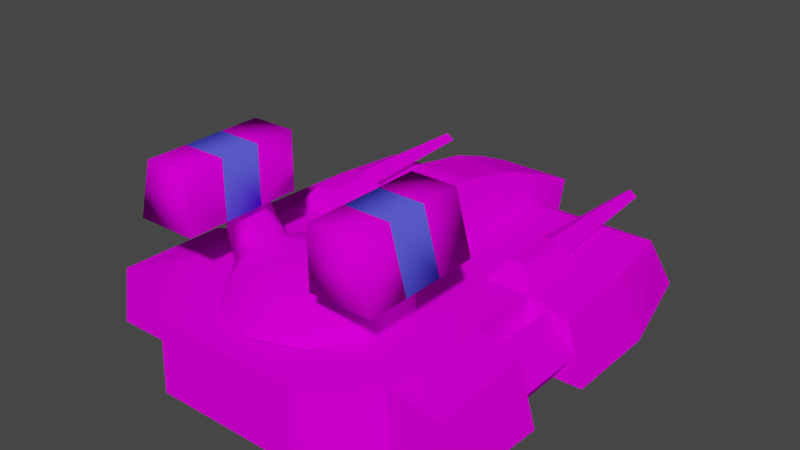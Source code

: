 # Source: aac1.blend  (saved by Blender 3.0.42; exported with 4.5.12 LTS)
import bpy
from mathutils import Matrix  # noqa: F401  (used for matrix-valued properties, if any)

bpy.ops.wm.read_factory_settings(use_empty=True)
scene = bpy.context.scene
scene.name = 'Scene'

# ---- collections
col_m_aac5_blend_cem_lod_0 = bpy.data.collections.new('M:aac5.blend.cem.LOD 0'); scene.collection.children.link(col_m_aac5_blend_cem_lod_0)
col_1_scene_root = bpy.data.collections.new('1:Scene Root'); col_m_aac5_blend_cem_lod_0.children.link(col_1_scene_root)
col_tag_points = bpy.data.collections.new('tag points'); col_1_scene_root.children.link(col_tag_points)
col_2_turret_01 = bpy.data.collections.new('2:turret_01'); col_m_aac5_blend_cem_lod_0.children.link(col_2_turret_01)
col_tag_points_001 = bpy.data.collections.new('tag points.001'); col_2_turret_01.children.link(col_tag_points_001)

# ---- images (referenced by path relative to the original .blend; pixels are not part of the script)
import os
ASSET_DIR = os.environ.get("B2B_ASSET_DIR", "")  # directory of the original .blend (textures are referenced by path, not embedded)
HERE = os.path.dirname(os.path.abspath(__file__))  # packed textures are extracted next to this script under _unpacked/

def load_image(name, relpath, width, height, colorspace="sRGB"):
    """Load a texture the original file referenced (path relative to the .blend, or extracted next to this script)."""
    p = next((c for c in (os.path.join(HERE, relpath), os.path.join(ASSET_DIR, relpath)) if relpath and os.path.exists(c)), "")
    if p:
        img = bpy.data.images.load(p, check_existing=True)
        img.name = name
    else:  # same state as the original file: an image datablock whose file is absent (Cycles renders it pink)
        img = bpy.data.images.new(name, width, height)
        img.source = "FILE"
        img.filepath = "//" + (relpath or name)
    img.colorspace_settings.name = colorspace
    return img
img_aac1_png = load_image('aac1.png', 'aac1.png', 1024, 1024, 'sRGB')

# ---- materials (node trees are filled in below, after node groups)
mat_dots_stroke = bpy.data.materials.new('Dots Stroke')
mat_dots_stroke.use_transparent_shadow = False
mat_player_color = bpy.data.materials.new('player color')
mat_player_color.use_transparent_shadow = False
mat_player_color.diffuse_color = (0.1, 0.1, 1.0, 1.0)
mat_player_color.roughness = 1.0

# ---- material node trees
mat_dots_stroke.use_nodes = True; mat_dots_stroke.node_tree.nodes.clear()
_N = mat_dots_stroke.node_tree.nodes; _L = mat_dots_stroke.node_tree.links
n0 = _N.new('ShaderNodeBsdfPrincipled'); n0.name = 'Principled BSDF'; n0.location = (10, 300)
n0.distribution = 'GGX'
n0.subsurface_method = 'RANDOM_WALK_SKIN'
n0.inputs[2].default_value = 0.0
n0.inputs[3].default_value = 1.45
n0.inputs[11].default_value = 1.01
n0.inputs[13].default_value = 0.0
n0.inputs[27].default_value = (0.0, 0.0, 0.0, 1.0)
n0.inputs[28].default_value = 1.0
n1 = _N.new('ShaderNodeOutputMaterial'); n1.name = 'Material Output'; n1.location = (300, 300)
n2 = _N.new('ShaderNodeTexImage'); n2.name = 'Image Texture'; n2.location = (-280, 280)
n2.image = img_aac1_png
_L.new(n0.outputs[0], n1.inputs[0])
_L.new(n2.outputs[0], n0.inputs[0])
n1.is_active_output = True

# ---- world
world_world = bpy.data.worlds.new('World'); scene.world = world_world
world_world.use_nodes = True; world_world.node_tree.nodes.clear()
_N = world_world.node_tree.nodes; _L = world_world.node_tree.links
n0 = _N.new('ShaderNodeOutputWorld'); n0.name = 'World Output'; n0.location = (300, 300)
n1 = _N.new('ShaderNodeBackground'); n1.name = 'Background'; n1.location = (10, 300)
n1.inputs[0].default_value = (0.05088, 0.05088, 0.05088, 1.0)
_L.new(n1.outputs[0], n0.inputs[0])
n0.is_active_output = True
world_world.color = (0.05088, 0.05088, 0.05088)
world_world.use_sun_shadow = False
world_world.sun_shadow_jitter_overblur = 0.0

# ---- meshes
me_gun_tankone_11 = bpy.data.meshes.new('gun_TankOne_11')
me_gun_tankone_11.from_pydata([(-0.8321, -0.8536, 0.05401), (-0.6003, -0.7069, 0.3648), (-0.7403, 0.8166, 0.07224), (-0.6003, 0.5817, 0.3648), (0.8295, -0.8536, 0.05401), (0.5977, -0.7069, 0.3648), (0.7377, 0.8166, 0.07224), (0.5977, 0.5817, 0.3648), (0.1643, 0.7638, 0.05401), (-0.1669, 0.7638, 0.05401), (-0.3215, -1.07, 0.05401), (0.3189, -1.07, 0.05401), (0.1984, -0.7069, 0.3648), (-0.201, -0.7069, 0.3648), (-0.849, 0.3563, 0.05401), (-0.849, -0.07413, 0.05401), (-0.849, -0.3877, 0.05401), (-0.6003, -0.3905, 0.3648), (-0.6003, -0.07413, 0.3648), (-0.6003, 0.2653, 0.3648), (0.8464, -0.3877, 0.05401), (0.8464, -0.07413, 0.05401), (0.8464, 0.3563, 0.05401), (0.5977, 0.2653, 0.3648), (0.5977, -0.07413, 0.3648), (0.5977, -0.3905, 0.3648), (0.1715, 0.2653, 0.3648), (0.1984, -0.07413, 0.3648), (0.1984, -0.3905, 0.3648), (-0.1741, 0.2653, 0.3648), (-0.201, -0.07413, 0.3648), (-0.201, -0.3905, 0.3648), (-0.7868, -0.8518, 0.3189), (-0.6949, 0.6817, 0.3189), (0.6924, 0.6817, 0.3189), (0.7842, -0.8518, 0.3189), (0.3181, -1.059, 0.3579), (-0.3207, -1.059, 0.3579), (-0.1636, 0.6817, 0.3189), (0.1611, 0.6817, 0.3189), (0.7449, 0.353, 0.3189), (0.7687, -0.07413, 0.3189), (0.7687, -0.3876, 0.3189), (-0.7713, -0.3876, 0.3189), (-0.7713, -0.07413, 0.3189), (-0.7475, 0.353, 0.3189), (-0.4536, 0.8166, 0.07224), (-0.4006, -0.7069, 0.3648), (-0.5768, -0.8524, 0.05401), (-0.3872, 0.2653, 0.3648), (-0.4006, -0.07413, 0.3648), (-0.4006, -0.3905, 0.3648), (-0.4293, 0.6817, 0.3189), (-0.5537, -0.8412, 0.3579), (0.5742, -0.8524, 0.05401), (0.451, 0.8166, 0.07224), (0.398, -0.7069, 0.3648), (0.3846, 0.2653, 0.3648), (0.398, -0.07413, 0.3648), (0.398, -0.3905, 0.3648), (0.5512, -0.8412, 0.3579), (0.4267, 0.6817, 0.3189), (-0.1636, 0.855, 0.38), (0.1611, 0.855, 0.38), (-0.1375, 0.4516, 0.5483), (0.1349, 0.4516, 0.5483), (-0.1171, 0.1625, 0.6108), (0.1145, 0.1625, 0.6108), (-0.1171, -0.002214, 0.5907), (0.1145, -0.002214, 0.5907), (-0.6003, -0.2323, 0.3648), (0.5977, -0.2323, 0.3648), (-0.4006, -0.2323, 0.3648), (0.398, -0.2323, 0.3648), (-0.7246, -0.07413, 0.05411), (-0.7246, -0.3891, 0.05411), (-0.6003, -0.07413, 0.2095), (-0.6003, -0.2323, 0.2095), (-0.6003, -0.3905, 0.2095), (0.8075, -0.3877, 0.1865), (-0.8105, -0.07413, 0.1852), (0.163, 0.6317, 0.3418), (0.6832, -0.07413, 0.3418), (-0.6858, -0.07413, 0.3418), (0.148, 0.6533, 0.4727), (-0.1506, 0.6533, 0.4727), (0.6832, -0.3891, 0.3418), (-0.6858, -0.3891, 0.3418), (0.5977, -0.2323, 0.2095), (0.5977, -0.07413, 0.2095), (0.5977, -0.3905, 0.2095), (0.722, -0.3891, 0.05411), (0.722, -0.07413, 0.05411), (0.8079, -0.07413, 0.1852), (-0.1675, 0.5817, 0.3648), (0.1649, 0.5817, 0.3648), (-0.3839, 0.5817, 0.3648), (0.3813, 0.5817, 0.3648), (-0.1656, 0.6317, 0.3418), (-0.5346, -0.0219, 0.4495), (-0.5346, 0.2131, 0.4495), (0.532, 0.2131, 0.4495), (0.532, -0.0219, 0.4495), (-0.4572, 0.2131, 0.4495), (-0.4621, -0.0219, 0.4495), (0.4546, 0.2131, 0.4495), (0.4595, -0.0219, 0.4495), (0.4911, 0.2653, 0.3648), (0.4933, 0.2131, 0.4495), (0.5669, 0.2392, 0.4071), (0.4186, 0.2392, 0.4071), (-0.4937, 0.2653, 0.3648), (-0.4219, 0.2392, 0.4071), (-0.4959, 0.2131, 0.4495), (-0.5688, 0.2392, 0.4071), (0.4917, 0.8437, 0.3813), (0.493, 0.8423, 0.433), (0.5264, 0.8431, 0.4071), (0.4589, 0.8431, 0.4071), (-0.4943, 0.8437, 0.3813), (-0.4615, 0.8431, 0.4071), (-0.4956, 0.8423, 0.433), (-0.529, 0.8431, 0.4071), (-0.3211, -1.065, 0.206), (-0.8095, -0.8527, 0.1865), (0.8069, -0.8527, 0.1865), (-0.5653, -0.8468, 0.206), (-0.8101, -0.3877, 0.1865), (0.5627, -0.8468, 0.206), (0.3185, -1.065, 0.206)], [], [(19, 44, 18), (40, 7, 23), (17, 47, 51), (5, 42, 25), (60, 5, 56), (57, 27, 58), (50, 103, 104), (58, 25, 24), (41, 23, 24), (52, 38, 9), (123, 53, 126), (32, 48, 53), (129, 37, 123), (14, 44, 45), (128, 11, 54), (49, 30, 29), (29, 3, 19), (59, 47, 56), (43, 1, 17), (59, 5, 25), (61, 34, 55), (39, 8, 63), (9, 38, 62), (9, 63, 8), (39, 84, 81), (85, 38, 98), (85, 65, 84), (66, 69, 67), (27, 68, 30), (29, 68, 66), (26, 69, 27), (65, 26, 95), (64, 29, 66), (18, 51, 50), (70, 78, 17), (18, 77, 70), (16, 32, 43), (14, 33, 2), (62, 84, 63), (94, 85, 98), (95, 84, 65), (1, 53, 47), (36, 60, 56), (15, 74, 80), (44, 80, 83), (76, 18, 83), (16, 127, 75), (43, 87, 127), (17, 78, 87), (127, 83, 80), (87, 76, 83), (127, 74, 75), (25, 88, 71), (71, 89, 24), (20, 91, 79), (42, 79, 86), (86, 90, 25), (24, 89, 82), (21, 93, 92), (41, 82, 93), (92, 79, 91), (82, 79, 93), (89, 86, 82), (22, 41, 21), (22, 34, 40), (3, 45, 19), (50, 99, 18), (18, 100, 19), (107, 57, 110), (23, 107, 109), (101, 109, 108), (105, 108, 110), (49, 111, 112), (103, 112, 113), (113, 114, 100), (19, 114, 111), (114, 121, 122), (111, 120, 112), (109, 116, 108), (107, 118, 115), (111, 122, 119), (112, 121, 113), (110, 116, 118), (107, 117, 109), (115, 116, 117), (119, 121, 120), (7, 26, 23), (27, 59, 58), (50, 31, 30), (20, 35, 4), (60, 129, 128), (11, 123, 10), (54, 35, 60), (10, 126, 48), (7, 39, 95), (3, 38, 33), (30, 28, 27), (58, 105, 57), (23, 102, 24), (102, 58, 24), (104, 100, 99), (101, 106, 102), (64, 67, 65), (19, 45, 44), (40, 34, 7), (17, 1, 47), (5, 35, 42), (60, 35, 5), (57, 26, 27), (50, 49, 103), (58, 59, 25), (41, 40, 23), (9, 46, 52), (46, 2, 33), (52, 46, 33), (123, 37, 53), (32, 0, 48), (129, 36, 37), (14, 15, 44), (128, 129, 11), (49, 50, 30), (29, 94, 3), (59, 51, 47), (43, 32, 1), (59, 56, 5), (6, 55, 34), (55, 8, 61), (8, 39, 61), (9, 62, 63), (39, 63, 84), (85, 62, 38), (85, 64, 65), (66, 68, 69), (27, 69, 68), (29, 30, 68), (26, 67, 69), (65, 67, 26), (64, 94, 29), (18, 17, 51), (70, 77, 78), (18, 76, 77), (16, 0, 32), (14, 45, 33), (62, 85, 84), (94, 64, 85), (95, 81, 84), (1, 32, 53), (56, 47, 36), (47, 53, 37), (36, 47, 37), (127, 87, 83), (87, 78, 76), (127, 80, 74), (25, 90, 88), (71, 88, 89), (92, 93, 79), (82, 86, 79), (89, 90, 86), (22, 40, 41), (22, 6, 34), (3, 33, 45), (50, 104, 99), (18, 99, 100), (114, 113, 121), (111, 119, 120), (109, 117, 116), (107, 110, 118), (111, 114, 122), (112, 120, 121), (110, 108, 116), (107, 115, 117), (115, 118, 116), (119, 122, 121), (7, 95, 26), (27, 28, 59), (50, 51, 31), (20, 42, 35), (60, 36, 129), (11, 129, 123), (54, 4, 35), (10, 123, 126), (7, 34, 39), (3, 94, 38), (30, 31, 28), (58, 106, 105), (23, 101, 102), (102, 106, 58), (104, 103, 100), (101, 105, 106), (64, 66, 67)])
_uv = me_gun_tankone_11.uv_layers.new(name='UVMap.001')
_uv.uv.foreach_set('vector', [0.3686, 0.8329, 0.001135, 0.7754, 0.001135, 0.8371, 0.2071, 0.2828, 0.4466, 0.1472, 0.4429, 0.2868, 0.549, 0.2005, 0.4665, 0.2709, 0.4665, 0.2005, 0.004596, 0.9032, 0.3724, 0.8395, 0.3733, 0.9077, 0.5316, 0.07407, 0.5234, 0.04965, 0.5596, 0.05006, 0.2106, 0.5457, 0.3535, 0.691, 0.2134, 0.6917, 0.01548, 0.9233, 0.1768, 0.9895, 0.04241, 0.9846, 0.4686, 0.2824, 0.6223, 0.1922, 0.4594, 0.1974, 0.001266, 0.833, 0.3747, 0.7755, 0.004584, 0.7735, 0.1325, 0.148, 0.2671, 0.1448, 0.2714, 0.001385, 0.8635, 0.3434, 0.7435, 0.418, 0.7434, 0.3435, 0.897, 0.4745, 0.9957, 0.3405, 0.9929, 0.4902, 0.4483, 0.337, 0.7361, 0.4146, 0.7371, 0.337, 0.1998, 0.292, 0.003727, 0.4345, 0.2012, 0.4355, 0.8586, 0.4189, 0.7458, 0.3366, 0.8561, 0.3359, 0.2097, 0.5434, 0.3525, 0.6891, 0.3612, 0.5465, 0.7898, 0.1867, 0.4543, 0.00549, 0.454, 0.1874, 0.9947, 0.1817, 0.7985, 0.01613, 0.9947, 0.01613, 0.3702, 0.8372, 0.01028, 0.904, 0.3713, 0.9043, 0.6314, 0.2005, 0.549, 0.2709, 0.549, 0.2005, 0.1376, 0.1488, 0.007412, 0.1474, 0.1396, 0.0001827, 0.9399, 0.7665, 0.9524, 0.7025, 0.9806, 0.7531, 0.9598, 0.7058, 0.9419, 0.7689, 0.9839, 0.7458, 0.4485, 0.005811, 0.2749, 0.1384, 0.2676, 0.002104, 0.9831, 0.7332, 0.9803, 0.6242, 0.9744, 0.7074, 0.9504, 0.6777, 0.9791, 0.6231, 0.982, 0.6423, 0.4237, 0.4006, 0.2434, 0.46, 0.2637, 0.4089, 0.4051, 0.02322, 0.3649, 0.1237, 0.2764, 0.02442, 0.9765, 0.5572, 0.9158, 0.6116, 0.9152, 0.5547, 0.9217, 0.6171, 0.9704, 0.5662, 0.9711, 0.6038, 0.9771, 0.6111, 0.9118, 0.5585, 0.9709, 0.5617, 0.984, 0.7313, 0.9406, 0.7708, 0.9517, 0.6776, 0.9498, 0.6675, 0.9217, 0.6171, 0.9711, 0.6038, 0.6132, 0.2737, 0.4888, 0.1952, 0.6132, 0.1952, 0.3646, 0.03363, 0.2852, 0.1068, 0.2876, 0.03119, 0.4416, 0.03607, 0.3622, 0.1092, 0.3646, 0.03363, 0.1995, 0.5562, 0.004681, 0.6853, 0.1995, 0.6874, 0.004061, 0.1535, 0.1972, 0.2825, 0.2477, 0.1501, 0.2072, 0.2887, 0.4176, 0.4168, 0.445, 0.2875, 0.9817, 0.6667, 0.9504, 0.6777, 0.982, 0.6423, 0.9517, 0.6776, 0.9785, 0.6321, 0.984, 0.7313, 0.7402, 0.05203, 0.7316, 0.07627, 0.7041, 0.05165, 0.5733, 0.114, 0.5316, 0.07407, 0.5596, 0.05006, 0.1704, 0.469, 0.2327, 0.4677, 0.1996, 0.5285, 0.1696, 0.4674, 0.23, 0.4679, 0.1997, 0.529, 0.2005, 0.5298, 0.17, 0.4675, 0.2327, 0.468, 0.171, 0.4666, 0.1999, 0.5271, 0.2323, 0.4674, 0.172, 0.4678, 0.2331, 0.4678, 0.2019, 0.5301, 0.1705, 0.4646, 0.2005, 0.5291, 0.2305, 0.4658, 0.1699, 0.4408, 0.003926, 0.5509, 0.0002366, 0.4386, 0.1664, 0.4468, -0.001611, 0.5439, 0.003926, 0.5509, 0.1699, 0.4408, -0.0001175, 0.546, 0.1662, 0.5482, 0.4364, 0.0594, 0.4008, 0.06543, 0.3976, 0.04833, 0.3976, 0.04833, 0.2907, 0.0178, 0.2947, 0.1212, 0.1689, 0.4679, 0.2325, 0.4683, 0.1994, 0.5312, 0.1695, 0.4679, 0.2338, 0.4674, 0.2009, 0.5319, 0.1999, 0.5278, 0.2323, 0.4668, 0.1696, 0.4674, 0.171, 0.4682, 0.233, 0.4683, 0.2009, 0.5325, 0.1687, 0.466, 0.201, 0.5287, 0.2333, 0.466, 0.1712, 0.4665, 0.2309, 0.4658, 0.2009, 0.5307, 0.007403, 0.4459, 0.1634, 0.5437, 0.1597, 0.4468, 0.1571, 0.542, 0.01511, 0.4519, 0.1571, 0.4513, 0.005613, 0.4445, 0.1615, 0.5441, 0.003877, 0.5437, 0.2014, 0.295, 0.002365, 0.4363, 0.003874, 0.2899, 0.007369, 0.1481, 0.005925, 0.2796, 0.1097, 0.2804, 0.2058, 0.2855, 0.4444, 0.1471, 0.4417, 0.285, 0.192, 0.9125, 0.08871, 0.9927, 0.03553, 0.9158, 0.2267, 0.914, 0.02091, 0.993, 0.1901, 0.9924, 0.2252, 0.9159, 0.008736, 0.9148, 0.1909, 0.9923, 0.004426, 0.9115, 0.7047, 0.937, 0.2116, 0.9359, 0.0296, 0.9932, 0.2116, 0.9359, 0.2097, 0.9555, 0.02923, 0.9907, 0.2097, 0.9555, 0.2121, 0.9689, 0.01002, 0.9215, 0.1915, 0.9889, 0.2154, 0.9341, 0.02585, 0.995, 0.2154, 0.9341, 0.2129, 0.9533, 0.2129, 0.9533, 0.2116, 0.9696, 0.02091, 0.993, 0.3725, 0.8366, 0.2116, 0.9696, 0.67, 0.9387, 0.2116, 0.9696, 0.7056, 0.9342, 0.6689, 0.9345, 0.67, 0.9387, 0.6567, 0.9709, 0.2154, 0.9341, 0.2116, 0.9359, 0.6704, 0.9708, 0.2097, 0.9555, 0.7047, 0.937, 0.7058, 0.9716, 0.7056, 0.9341, 0.67, 0.9387, 0.6689, 0.9345, 0.6696, 0.9713, 0.2154, 0.9341, 0.7056, 0.9342, 0.2129, 0.9533, 0.2121, 0.9689, 0.6704, 0.9708, 0.7058, 0.9716, 0.7047, 0.937, 0.6918, 0.9694, 0.2116, 0.9359, 0.7056, 0.9341, 0.6704, 0.9708, 0.6918, 0.9694, 0.6696, 0.9713, 0.7056, 0.9342, 0.6567, 0.9709, 0.4576, 0.0013, 0.7916, 0.1912, 0.4555, 0.185, 0.6605, 0.2036, 0.4677, 0.317, 0.4567, 0.1977, 0.4547, 0.1931, 0.6825, 0.3251, 0.6849, 0.2015, 0.2016, 0.5519, 0.003191, 0.6879, 0.002435, 0.5533, 0.8568, 0.4177, 0.7434, 0.3482, 0.8578, 0.3483, 0.4481, 0.4107, 0.7371, 0.337, 0.7373, 0.4107, 0.9952, 0.3406, 0.8935, 0.4735, 0.9961, 0.489, 0.8594, 0.3376, 0.7413, 0.4165, 0.7442, 0.3406, 0.3668, 0.7698, 0.3717, 0.6949, 0.01396, 0.7625, 0.3688, 0.6962, 0.003851, 0.7705, 0.3662, 0.7672, 0.4595, 0.2727, 0.4591, 0.1968, 0.6859, 0.2722, 0.1948, 0.9946, 0.02923, 0.9907, 0.008736, 0.9148, 0.004426, 0.9115, 0.02896, 0.9976, 0.009678, 0.9144, 0.02896, 0.9976, 0.226, 0.9109, 0.009678, 0.9144, 0.1923, 0.9957, 0.02091, 0.993, 0.1947, 0.9965, 0.0296, 0.9932, 0.1962, 0.9931, 0.02896, 0.9976, 0.4075, 0.4662, 0.2623, 0.5359, 0.2503, 0.4683, 0.3686, 0.8329, 0.3721, 0.78, 0.001135, 0.7754, 0.2669, 0.1504, 0.4436, 0.1514, 0.4389, 0.2806, 0.549, 0.2005, 0.549, 0.2709, 0.4665, 0.2709, 0.004596, 0.9032, 0.006051, 0.8398, 0.3724, 0.8395, 0.5316, 0.07407, 0.4888, 0.07606, 0.5234, 0.04965, 0.2106, 0.5457, 0.3631, 0.5453, 0.3536, 0.688, 0.01548, 0.9233, 0.2098, 0.9281, 0.1768, 0.9895, 0.4686, 0.2824, 0.6638, 0.2701, 0.6223, 0.1922, 0.003879, 0.8341, 0.372, 0.8352, 0.3728, 0.7729, 0.2714, 0.001385, 0.1305, 0.001226, 0.1325, 0.148, 0.1305, 0.001226, 0.001417, -0.0002474, 0.00488, 0.1437, 0.1325, 0.148, 0.1305, 0.001226, 0.002649, 0.1459, 0.8635, 0.3434, 0.8606, 0.4177, 0.7435, 0.418, 0.897, 0.4745, 0.8725, 0.3432, 0.9957, 0.3405, 0.4483, 0.337, 0.4476, 0.4146, 0.7361, 0.4146, 0.1998, 0.292, 0.001493, 0.2934, 0.003727, 0.4345, 0.8586, 0.4189, 0.7441, 0.419, 0.7458, 0.3366, 0.2097, 0.5434, 0.2118, 0.687, 0.3525, 0.6864, 0.79, 0.1844, 0.7851, 0.006432, 0.4602, 0.002412, 0.9947, 0.1817, 0.7985, 0.1817, 0.7985, 0.01613, 0.3702, 0.8372, 0.01057, 0.8373, 0.01028, 0.904, 0.6314, 0.2005, 0.6314, 0.2709, 0.549, 0.2709, 0.001772, 0.003504, 0.13, 0.000741, 0.005411, 0.1474, 0.13, 0.000741, 0.2676, 0.002104, 0.1304, 0.1477, 0.2676, 0.002104, 0.2662, 0.1452, 0.1304, 0.1477, 0.2787, 0.1368, 0.442, 0.007832, 0.4354, 0.1318, 0.9422, 0.7734, 0.9874, 0.7944, 0.9845, 0.6978, 0.9843, 0.6976, 0.9876, 0.796, 0.9422, 0.77, 0.4078, 0.4605, 0.4224, 0.3973, 0.2529, 0.4518, 0.4051, 0.02322, 0.3706, 0.1235, 0.3649, 0.1237, 0.9765, 0.5572, 0.9713, 0.6138, 0.9158, 0.6116, 0.9217, 0.6171, 0.9178, 0.5563, 0.9704, 0.5662, 0.9771, 0.6111, 0.925, 0.6208, 0.9118, 0.5585, 0.984, 0.7313, 0.9902, 0.8716, 0.9406, 0.7708, 0.94, 0.7683, 0.9817, 0.6667, 0.986, 0.7754, 0.6132, 0.2737, 0.4888, 0.2737, 0.4888, 0.1952, 0.3646, 0.03363, 0.3622, 0.1092, 0.2852, 0.1068, 0.4416, 0.03607, 0.4392, 0.1116, 0.3622, 0.1092, 0.1995, 0.5562, 0.003939, 0.5575, 0.004681, 0.6853, 0.004061, 0.1535, 0.008806, 0.2777, 0.1972, 0.2825, 0.2083, 0.2937, 0.2372, 0.4105, 0.4201, 0.411, 0.9817, 0.6667, 0.94, 0.7683, 0.9504, 0.6777, 0.958, 0.6862, 0.9744, 0.7074, 0.9803, 0.6242, 0.7402, 0.05203, 0.7743, 0.07919, 0.7316, 0.07627, 0.5596, 0.05006, 0.7041, 0.05165, 0.5733, 0.114, 0.7041, 0.05165, 0.7316, 0.07627, 0.6889, 0.1152, 0.5733, 0.114, 0.7041, 0.05165, 0.6889, 0.1152, 0.1699, 0.4408, 0.1664, 0.4468, 0.003926, 0.5509, 0.1664, 0.4468, 0.1645, 0.5451, -0.001611, 0.5439, 0.1699, 0.4408, 0.0002366, 0.4386, -0.0001175, 0.546, 0.4364, 0.0594, 0.3225, 0.0519, 0.4008, 0.06543, 0.3976, 0.04833, 0.4008, 0.06543, 0.2907, 0.0178, 0.007403, 0.4459, 0.00686, 0.5458, 0.1634, 0.5437, 0.1571, 0.542, 0.01447, 0.542, 0.01511, 0.4519, 0.005613, 0.4445, 0.1613, 0.4449, 0.1615, 0.5441, 0.1985, 0.297, 0.2011, 0.4364, 0.002365, 0.4363, 0.003153, 0.1481, 0.2494, 0.1485, 0.1338, 0.2838, 0.2058, 0.2855, 0.2573, 0.1524, 0.4444, 0.1471, 0.192, 0.9125, 0.1455, 0.9915, 0.08871, 0.9927, 0.2267, 0.914, 0.1947, 0.9965, 0.02091, 0.993, 0.2116, 0.9696, 0.2129, 0.9533, 0.7056, 0.9342, 0.67, 0.9387, 0.6696, 0.9713, 0.6567, 0.9709, 0.2116, 0.9359, 0.6918, 0.9694, 0.6704, 0.9708, 0.7047, 0.937, 0.2121, 0.9689, 0.7058, 0.9716, 0.67, 0.9387, 0.2116, 0.9696, 0.6689, 0.9345, 0.2154, 0.9341, 0.6567, 0.9709, 0.7056, 0.9342, 0.2121, 0.9689, 0.2097, 0.9555, 0.6704, 0.9708, 0.7047, 0.937, 0.7056, 0.9341, 0.6918, 0.9694, 0.7056, 0.9341, 0.7058, 0.9716, 0.6704, 0.9708, 0.6696, 0.9713, 0.6689, 0.9345, 0.7056, 0.9342, 0.452, 0.002705, 0.7955, 0.00526, 0.7916, 0.1912, 0.6833, 0.1934, 0.6764, 0.329, 0.4602, 0.3249, 0.4527, 0.1969, 0.4547, 0.3254, 0.6801, 0.324, 0.2016, 0.5519, 0.2016, 0.6902, 0.003191, 0.6879, 0.8568, 0.4177, 0.7452, 0.4175, 0.7434, 0.3482, 0.4481, 0.4107, 0.4483, 0.337, 0.7371, 0.337, 0.9952, 0.3406, 0.8714, 0.3418, 0.8935, 0.4735, 0.8594, 0.3376, 0.855, 0.4181, 0.7413, 0.4165, 0.3719, 0.6983, 0.3657, 0.7686, 0.009385, 0.769, 0.3688, 0.6962, 0.005411, 0.6943, 0.003851, 0.7705, 0.4595, 0.2727, 0.679, 0.2749, 0.6733, 0.2127, 0.226, 0.9109, 0.1962, 0.9931, 0.02923, 0.9907, 0.004426, 0.9115, 0.0296, 0.9932, 0.02896, 0.9976, 0.02896, 0.9976, 0.1962, 0.9931, 0.226, 0.9109, 0.1923, 0.9957, 0.02585, 0.995, 0.02091, 0.993, 0.0296, 0.9932, 0.02923, 0.9907, 0.1962, 0.9931, 0.4075, 0.4662, 0.391, 0.5347, 0.2623, 0.5359])
me_gun_tankone_11.materials.append(mat_dots_stroke)
me_gun_tankone_11.use_remesh_fix_poles = True
me_gun_tankone_11.use_remesh_preserve_attributes = False
me_gun_tankone_11.update()
me_gun_tankone_11_001 = bpy.data.meshes.new('gun_TankOne_11.001')
me_gun_tankone_11_001.from_pydata([(0.003151, 0.3717, 0.0004691), (0.003151, 0.07874, 0.1903), (0.2235, 0.3001, 0.0004691), (0.05128, 0.0631, 0.1903), (0.3597, 0.1127, 0.0004691), (0.08103, 0.02216, 0.1903), (0.3597, -0.119, 0.0004691), (0.08103, -0.02845, 0.1903), (0.2235, -0.3064, 0.0004691), (0.05128, -0.0694, 0.1903), (0.003151, -0.378, 0.0004691), (0.003151, -0.08504, 0.1903), (-0.2172, -0.3064, 0.0004691), (-0.04498, -0.0694, 0.1903), (-0.3534, -0.119, 0.0004691), (-0.07473, -0.02845, 0.1903), (-0.3534, 0.1127, 0.0004691), (-0.07473, 0.02216, 0.1903), (-0.2172, 0.3001, 0.0004691), (-0.04498, 0.0631, 0.1903), (0.003151, 0.3534, 0.07052), (0.003151, 0.2627, 0.1393), (0.1594, 0.212, 0.1393), (0.2127, 0.2853, 0.07052), (0.256, 0.07901, 0.1393), (0.3423, 0.107, 0.07052), (0.256, -0.08531, 0.1393), (0.3423, -0.1133, 0.07052), (0.1594, -0.2183, 0.1393), (0.2127, -0.2916, 0.07052), (0.003151, -0.269, 0.1393), (0.003151, -0.3597, 0.07052), (-0.1531, -0.2183, 0.1393), (-0.2064, -0.2916, 0.07052), (-0.2497, -0.08531, 0.1393), (-0.336, -0.1133, 0.07052), (-0.2497, 0.07901, 0.1393), (-0.336, 0.107, 0.07052), (-0.1531, 0.212, 0.1393), (-0.2064, 0.2853, 0.07052), (0.3404, 0.07901, 0.2592), (0.4267, 0.07903, 0.2583), (0.3404, -0.08531, 0.2592), (0.4267, -0.08533, 0.2583), (-0.3341, -0.08531, 0.2592), (-0.4204, -0.08533, 0.2583), (-0.3341, 0.07901, 0.2592), (-0.4204, 0.07903, 0.2583), (0.2934, 0.1686, 0.2767), (0.5576, 0.1686, 0.2758), (0.2934, -0.3511, 0.2767), (-0.2871, -0.3511, 0.2767), (-0.5513, -0.3512, 0.2758), (-0.2871, 0.1686, 0.2767), (-0.5513, 0.1686, 0.2758), (0.5576, -0.3512, 0.2758), (-0.2871, -0.3511, 0.5287), (-0.4812, -0.3512, 0.5279), (-0.2871, 0.1686, 0.5287), (-0.4812, 0.1686, 0.5279), (0.2934, 0.1686, 0.5287), (0.4875, 0.1686, 0.5279), (0.2934, -0.3511, 0.5287), (0.4875, -0.3512, 0.5279), (0.2934, -0.3511, 0.4027), (0.2934, 0.1686, 0.4027), (-0.2871, -0.3511, 0.4027), (-0.2871, 0.1686, 0.4027), (0.3597, 0.03546, 0.0004691), (0.3597, -0.04176, 0.0004691), (0.08103, -0.01158, 0.1903), (0.08103, 0.005286, 0.1903), (0.3423, 0.03358, 0.07052), (0.3423, -0.03988, 0.07052), (0.256, 0.02424, 0.1393), (0.256, -0.03054, 0.1393), (0.4267, 0.02424, 0.2583), (0.4267, -0.03054, 0.2583), (0.3404, 0.02424, 0.2592), (0.3404, -0.03054, 0.2592), (0.2934, -0.004663, 0.2767), (0.2934, -0.1779, 0.2767), (0.4875, -0.004654, 0.5279), (0.4875, -0.1779, 0.5279), (0.2934, -0.004663, 0.5287), (0.2934, -0.1779, 0.5287), (0.5576, -0.004654, 0.2758), (0.5576, -0.1779, 0.2758), (-0.3534, -0.04176, 0.0004691), (-0.3534, 0.03546, 0.0004691), (-0.07473, 0.005286, 0.1903), (-0.07473, -0.01158, 0.1903), (-0.336, -0.03988, 0.07052), (-0.336, 0.03358, 0.07052), (-0.2497, -0.03054, 0.1393), (-0.2497, 0.02424, 0.1393), (-0.4204, -0.03054, 0.2583), (-0.4204, 0.02424, 0.2583), (-0.3341, -0.03054, 0.2592), (-0.3341, 0.02424, 0.2592), (-0.5513, -0.1779, 0.2758), (-0.5513, -0.004654, 0.2758), (-0.2871, -0.1779, 0.2767), (-0.2871, -0.004663, 0.2767), (-0.4812, -0.1779, 0.5279), (-0.4812, -0.004654, 0.5279), (-0.2871, -0.1779, 0.5287), (-0.2871, -0.004663, 0.5287)], [], [(21, 3, 22), (3, 24, 22), (75, 7, 26), (7, 28, 26), (9, 30, 28), (30, 13, 32), (13, 34, 32), (95, 17, 36), (70, 91, 11), (36, 19, 38), (19, 21, 38), (18, 20, 0), (39, 21, 20), (37, 18, 16), (36, 39, 37), (89, 37, 16), (35, 44, 45), (33, 14, 12), (33, 34, 35), (31, 12, 10), (30, 33, 31), (29, 10, 8), (29, 30, 31), (27, 8, 6), (26, 29, 27), (69, 27, 6), (37, 46, 36), (2, 25, 4), (22, 25, 23), (0, 23, 2), (21, 23, 20), (45, 100, 96), (41, 86, 76), (26, 79, 75), (92, 45, 96), (27, 42, 26), (25, 40, 41), (36, 99, 95), (72, 41, 76), (45, 51, 52), (41, 48, 49), (42, 81, 79), (46, 103, 99), (47, 53, 46), (43, 50, 42), (84, 60, 65), (105, 58, 59), (83, 62, 63), (106, 56, 66), (60, 82, 61), (40, 80, 48), (73, 43, 27), (72, 77, 73), (24, 78, 40), (75, 78, 74), (43, 87, 55), (25, 68, 4), (72, 69, 68), (5, 74, 24), (71, 75, 74), (56, 104, 57), (44, 102, 51), (94, 44, 34), (95, 98, 94), (93, 47, 37), (92, 97, 93), (47, 101, 54), (35, 88, 14), (92, 89, 88), (15, 94, 34), (91, 95, 94), (52, 104, 100), (101, 59, 54), (59, 53, 54), (51, 57, 52), (67, 58, 107), (64, 62, 85), (48, 61, 49), (86, 61, 82), (55, 83, 63), (63, 50, 55), (21, 1, 3), (3, 5, 24), (75, 70, 7), (7, 9, 28), (9, 11, 30), (30, 11, 13), (13, 15, 34), (95, 90, 17), (5, 3, 71), (3, 1, 71), (1, 19, 90), (19, 17, 90), (90, 91, 71), (91, 15, 13), (90, 71, 1), (7, 70, 9), (70, 71, 91), (11, 9, 70), (13, 11, 91), (36, 17, 19), (19, 1, 21), (18, 39, 20), (39, 38, 21), (37, 39, 18), (36, 38, 39), (89, 93, 37), (35, 34, 44), (33, 35, 14), (33, 32, 34), (31, 33, 12), (30, 32, 33), (29, 31, 10), (29, 28, 30), (27, 29, 8), (26, 28, 29), (69, 73, 27), (37, 47, 46), (2, 23, 25), (22, 24, 25), (0, 20, 23), (21, 22, 23), (45, 52, 100), (41, 49, 86), (26, 42, 79), (92, 35, 45), (27, 43, 42), (25, 24, 40), (36, 46, 99), (72, 25, 41), (45, 44, 51), (41, 40, 48), (42, 50, 81), (46, 53, 103), (47, 54, 53), (43, 55, 50), (48, 80, 65), (80, 84, 65), (105, 107, 58), (83, 85, 62), (51, 102, 66), (102, 106, 66), (60, 84, 82), (40, 78, 80), (73, 77, 43), (72, 76, 77), (24, 74, 78), (75, 79, 78), (43, 77, 87), (25, 72, 68), (72, 73, 69), (5, 71, 74), (71, 70, 75), (56, 106, 104), (44, 98, 102), (94, 98, 44), (95, 99, 98), (93, 97, 47), (92, 96, 97), (47, 97, 101), (35, 92, 88), (92, 93, 89), (15, 91, 94), (91, 90, 95), (52, 57, 104), (101, 105, 59), (59, 58, 53), (51, 56, 57), (107, 103, 67), (103, 53, 67), (85, 81, 64), (81, 50, 64), (48, 60, 61), (86, 49, 61), (55, 87, 83), (63, 62, 50)])
me_gun_tankone_11_001.polygons.foreach_set('use_smooth', [True] * 176)
_uv = me_gun_tankone_11_001.uv_layers.new(name='UVMap')
_uv.uv.foreach_set('vector', [0.4757, 0.6929, 0.3789, 0.851, 0.3768, 0.6979, 0.4731, 0.847, 0.3798, 0.6996, 0.4774, 0.6921, 0.4122, 0.6928, 0.3861, 0.847, 0.3806, 0.6914, 0.4648, 0.8485, 0.3824, 0.6979, 0.4713, 0.6997, 0.4656, 0.8496, 0.3817, 0.6998, 0.4712, 0.7001, 0.4749, 0.6994, 0.3883, 0.848, 0.3862, 0.6971, 0.4698, 0.8443, 0.3783, 0.6995, 0.4744, 0.6994, 0.406, 0.6953, 0.3898, 0.8475, 0.3799, 0.6952, 0.5324, 0.4446, 0.4253, 0.4977, 0.4538, 0.4206, 0.4736, 0.6867, 0.38, 0.8488, 0.3766, 0.6992, 0.4752, 0.8482, 0.3775, 0.6933, 0.4752, 0.6917, 0.3558, 0.5451, 0.4746, 0.5941, 0.4754, 0.5466, 0.3585, 0.6091, 0.4749, 0.6828, 0.4768, 0.6242, 0.4741, 0.591, 0.3656, 0.5455, 0.4741, 0.5443, 0.4757, 0.6852, 0.36, 0.591, 0.4741, 0.591, 0.8245, 0.7517, 0.774, 0.7879, 0.77, 0.7517, 0.8054, 0.6791, 0.76, 0.5795, 0.8054, 0.5598, 0.4724, 0.5902, 0.366, 0.5462, 0.474, 0.5451, 0.4724, 0.5902, 0.3572, 0.6856, 0.3592, 0.593, 0.4747, 0.5942, 0.364, 0.5447, 0.4754, 0.5452, 0.475, 0.682, 0.3596, 0.6001, 0.4747, 0.5942, 0.4748, 0.5951, 0.365, 0.5446, 0.4753, 0.5455, 0.4748, 0.5951, 0.356, 0.6833, 0.3559, 0.5954, 0.4761, 0.5974, 0.3658, 0.5465, 0.4736, 0.5448, 0.4762, 0.686, 0.3582, 0.5974, 0.4761, 0.5974, 0.825, 0.752, 0.7759, 0.7891, 0.772, 0.752, 0.8373, 0.4517, 0.8888, 0.5399, 0.7601, 0.4538, 0.4746, 0.5465, 0.3589, 0.5894, 0.3641, 0.5461, 0.4745, 0.6862, 0.3589, 0.5894, 0.4745, 0.5885, 0.4754, 0.5466, 0.3589, 0.5963, 0.4747, 0.5428, 0.4749, 0.6828, 0.3589, 0.6091, 0.4768, 0.6242, 0.2995, 0.07055, 0.3289, 0.1255, 0.2823, 0.07065, 0.4162, 0.06376, 0.4435, 0.01921, 0.4345, 0.0635, 0.5704, 0.4278, 0.6207, 0.5368, 0.621, 0.4278, 0.6232, 0.4254, 0.5727, 0.5339, 0.6239, 0.5339, 0.8084, 0.551, 0.755, 0.6681, 0.7343, 0.5713, 0.834, 0.4501, 0.8919, 0.5387, 0.982, 0.5399, 0.7453, 0.4222, 0.6827, 0.5373, 0.6827, 0.4222, 0.6843, 0.4221, 0.7451, 0.5375, 0.6834, 0.5375, 0.2995, 0.07055, 0.3834, 0.01496, 0.3834, 0.1251, 0.4162, 0.06376, 0.3857, 0.1083, 0.3856, 0.02, 0.2966, 0.09208, 0.3277, 0.1085, 0.2782, 0.09229, 0.4122, 0.0362, 0.438, 0.01411, 0.4294, 0.03542, 0.4122, 0.07218, 0.3835, 0.01656, 0.4122, 0.0362, 0.2965, 0.06323, 0.3856, 0.1078, 0.2966, 0.09208, 0.4949, 0.9304, 0.5334, 0.9304, 0.5334, 0.8919, 0.7012, 0.7872, 0.5436, 0.8307, 0.5436, 0.7872, 0.5434, 0.8875, 0.7039, 0.9314, 0.5434, 0.9314, 0.4318, 0.9311, 0.3801, 0.9311, 0.3801, 0.8941, 0.7026, 0.8302, 0.5406, 0.7905, 0.7026, 0.7905, 0.4162, 0.0926, 0.4435, 0.1103, 0.3857, 0.1083, 0.6207, 0.4221, 0.5699, 0.5369, 0.5705, 0.4216, 0.6843, 0.4221, 0.6216, 0.5375, 0.6207, 0.4221, 0.7435, 0.4278, 0.6819, 0.5368, 0.7432, 0.5368, 0.621, 0.4278, 0.6819, 0.5368, 0.6822, 0.4278, 0.2965, 0.06323, 0.3277, 0.01921, 0.3856, 0.01947, 0.9272, 0.7891, 0.8781, 0.752, 0.9311, 0.752, 0.8768, 0.7891, 0.825, 0.752, 0.8781, 0.752, 0.4673, 0.8485, 0.443, 0.6925, 0.4746, 0.6921, 0.4402, 0.848, 0.4122, 0.6928, 0.443, 0.6925, 0.5422, 0.9298, 0.7029, 0.8914, 0.6991, 0.9298, 0.2995, 0.03457, 0.3289, 0.01411, 0.3834, 0.01496, 0.6201, 0.4222, 0.5575, 0.5373, 0.5575, 0.4222, 0.6827, 0.4222, 0.6201, 0.5373, 0.6201, 0.4222, 0.6828, 0.4254, 0.7404, 0.5339, 0.7424, 0.4254, 0.6232, 0.4254, 0.6822, 0.5339, 0.6828, 0.4254, 0.4122, 0.07218, 0.438, 0.1277, 0.3834, 0.1267, 0.9295, 0.7879, 0.879, 0.7517, 0.9335, 0.7517, 0.8777, 0.7879, 0.8245, 0.7517, 0.879, 0.7517, 0.4654, 0.8496, 0.4354, 0.6941, 0.4748, 0.6943, 0.4402, 0.8489, 0.406, 0.6953, 0.4354, 0.6941, 0.3791, 0.8548, 0.429, 0.9294, 0.4304, 0.8557, 0.4946, 0.8573, 0.5366, 0.9292, 0.5366, 0.8573, 0.868, 0.9855, 0.7298, 0.8006, 0.9005, 0.8015, 0.7161, 0.549, 0.5633, 0.7737, 0.5212, 0.5469, 0.5363, 0.8914, 0.5363, 0.931, 0.4958, 0.931, 0.3787, 0.8936, 0.3787, 0.9324, 0.4305, 0.9324, 0.729, 0.8, 0.8685, 0.9849, 0.9052, 0.7994, 0.4965, 0.8564, 0.5358, 0.9315, 0.4965, 0.9315, 0.3796, 0.8545, 0.4302, 0.931, 0.3796, 0.931, 0.5543, 0.7696, 0.7128, 0.5492, 0.5196, 0.5492, 0.4757, 0.6929, 0.4739, 0.8442, 0.3789, 0.851, 0.4731, 0.847, 0.3808, 0.8492, 0.3798, 0.6996, 0.4122, 0.6928, 0.4131, 0.8475, 0.3861, 0.847, 0.4648, 0.8485, 0.3845, 0.8491, 0.3824, 0.6979, 0.4656, 0.8496, 0.3854, 0.8503, 0.3817, 0.6998, 0.4749, 0.6994, 0.4684, 0.8483, 0.3883, 0.848, 0.4698, 0.8443, 0.3896, 0.8468, 0.3783, 0.6995, 0.406, 0.6953, 0.415, 0.8482, 0.3898, 0.8475, 0.5439, 0.4678, 0.5374, 0.5062, 0.5382, 0.4562, 0.5374, 0.5062, 0.5097, 0.5333, 0.5382, 0.4562, 0.5097, 0.5333, 0.4712, 0.539, 0.431, 0.5093, 0.4712, 0.539, 0.4368, 0.521, 0.431, 0.5093, 0.431, 0.5093, 0.4253, 0.4977, 0.5382, 0.4562, 0.4253, 0.4977, 0.4195, 0.4861, 0.426, 0.4478, 0.431, 0.5093, 0.5382, 0.4562, 0.5097, 0.5333, 0.5267, 0.433, 0.5324, 0.4446, 0.4922, 0.415, 0.5324, 0.4446, 0.5382, 0.4562, 0.4253, 0.4977, 0.4538, 0.4206, 0.4922, 0.415, 0.5324, 0.4446, 0.426, 0.4478, 0.4538, 0.4206, 0.4253, 0.4977, 0.4736, 0.6867, 0.4709, 0.8458, 0.38, 0.8488, 0.4752, 0.8482, 0.377, 0.8507, 0.3775, 0.6933, 0.3558, 0.5451, 0.3585, 0.5963, 0.4746, 0.5941, 0.3585, 0.6091, 0.3549, 0.6864, 0.4749, 0.6828, 0.4741, 0.591, 0.36, 0.591, 0.3656, 0.5455, 0.4757, 0.6852, 0.3545, 0.6869, 0.36, 0.591, 0.8245, 0.7517, 0.8258, 0.7879, 0.774, 0.7879, 0.8054, 0.6791, 0.7424, 0.6618, 0.76, 0.5795, 0.4724, 0.5902, 0.3592, 0.593, 0.366, 0.5462, 0.4724, 0.5902, 0.4744, 0.685, 0.3572, 0.6856, 0.4747, 0.5942, 0.3596, 0.6001, 0.364, 0.5447, 0.475, 0.682, 0.3546, 0.6856, 0.3596, 0.6001, 0.4748, 0.5951, 0.3559, 0.5954, 0.365, 0.5446, 0.4748, 0.5951, 0.4751, 0.6817, 0.356, 0.6833, 0.4761, 0.5974, 0.3582, 0.5974, 0.3658, 0.5465, 0.4762, 0.686, 0.3565, 0.686, 0.3582, 0.5974, 0.825, 0.752, 0.8263, 0.7891, 0.7759, 0.7891, 0.8373, 0.4517, 0.9767, 0.5389, 0.8888, 0.5399, 0.4746, 0.5465, 0.4745, 0.5885, 0.3589, 0.5894, 0.4745, 0.6862, 0.3564, 0.6853, 0.3589, 0.5894, 0.4754, 0.5466, 0.4746, 0.5941, 0.3589, 0.5963, 0.4749, 0.6828, 0.3554, 0.6864, 0.3589, 0.6091, 0.2995, 0.07055, 0.3834, 0.1251, 0.3289, 0.1255, 0.4162, 0.06376, 0.3856, 0.02, 0.4435, 0.01921, 0.5704, 0.4278, 0.5701, 0.5368, 0.6207, 0.5368, 0.6232, 0.4254, 0.5708, 0.4254, 0.5727, 0.5339, 0.8084, 0.551, 0.8084, 0.6913, 0.755, 0.6681, 0.834, 0.4501, 0.7634, 0.4535, 0.8919, 0.5387, 0.7453, 0.4222, 0.7453, 0.5373, 0.6827, 0.5373, 0.6843, 0.4221, 0.7479, 0.4221, 0.7451, 0.5375, 0.2995, 0.07055, 0.2995, 0.03457, 0.3834, 0.01496, 0.4162, 0.06376, 0.4162, 0.0926, 0.3857, 0.1083, 0.2966, 0.09208, 0.3856, 0.1078, 0.3277, 0.1085, 0.4122, 0.0362, 0.3835, 0.01656, 0.438, 0.01411, 0.4122, 0.07218, 0.3834, 0.1267, 0.3835, 0.01656, 0.2965, 0.06323, 0.3856, 0.01947, 0.3856, 0.1078, 0.5334, 0.8534, 0.4949, 0.8534, 0.5334, 0.8919, 0.4949, 0.8534, 0.4949, 0.9304, 0.5334, 0.8919, 0.7012, 0.7872, 0.7012, 0.8307, 0.5436, 0.8307, 0.5434, 0.8875, 0.7039, 0.8875, 0.7039, 0.9314, 0.3801, 0.8571, 0.4318, 0.8571, 0.3801, 0.8941, 0.4318, 0.8571, 0.4318, 0.9311, 0.3801, 0.8941, 0.7026, 0.8302, 0.5406, 0.8302, 0.5406, 0.7905, 0.4162, 0.0926, 0.4345, 0.09322, 0.4435, 0.1103, 0.6207, 0.4221, 0.6216, 0.5375, 0.5699, 0.5369, 0.6843, 0.4221, 0.6834, 0.5375, 0.6216, 0.5375, 0.7435, 0.4278, 0.6822, 0.4278, 0.6819, 0.5368, 0.621, 0.4278, 0.6207, 0.5368, 0.6819, 0.5368, 0.2965, 0.06323, 0.2782, 0.06315, 0.3277, 0.01921, 0.9272, 0.7891, 0.8768, 0.7891, 0.8781, 0.752, 0.8768, 0.7891, 0.8263, 0.7891, 0.825, 0.752, 0.4673, 0.8485, 0.4402, 0.848, 0.443, 0.6925, 0.4402, 0.848, 0.4131, 0.8475, 0.4122, 0.6928, 0.5422, 0.9298, 0.5459, 0.8914, 0.7029, 0.8914, 0.2995, 0.03457, 0.2823, 0.0343, 0.3289, 0.01411, 0.6201, 0.4222, 0.6201, 0.5373, 0.5575, 0.5373, 0.6827, 0.4222, 0.6827, 0.5373, 0.6201, 0.5373, 0.6828, 0.4254, 0.6822, 0.5339, 0.7404, 0.5339, 0.6232, 0.4254, 0.6239, 0.5339, 0.6822, 0.5339, 0.4122, 0.07218, 0.4295, 0.07249, 0.438, 0.1277, 0.9295, 0.7879, 0.8777, 0.7879, 0.879, 0.7517, 0.8777, 0.7879, 0.8258, 0.7879, 0.8245, 0.7517, 0.4654, 0.8496, 0.4402, 0.8489, 0.4354, 0.6941, 0.4402, 0.8489, 0.415, 0.8482, 0.406, 0.6953, 0.3791, 0.8548, 0.3777, 0.9285, 0.429, 0.9294, 0.4946, 0.8573, 0.4946, 0.9292, 0.5366, 0.9292, 0.868, 0.9855, 0.7302, 0.983, 0.7298, 0.8006, 0.7161, 0.549, 0.7064, 0.7748, 0.5633, 0.7737, 0.4958, 0.931, 0.4958, 0.8518, 0.5363, 0.8914, 0.4958, 0.8518, 0.5363, 0.8518, 0.5363, 0.8914, 0.4305, 0.9324, 0.4305, 0.8549, 0.3787, 0.8936, 0.4305, 0.8549, 0.3787, 0.8549, 0.3787, 0.8936, 0.729, 0.8, 0.7296, 0.9867, 0.8685, 0.9849, 0.4965, 0.8564, 0.5358, 0.8564, 0.5358, 0.9315, 0.3796, 0.8545, 0.4302, 0.8545, 0.4302, 0.931, 0.5543, 0.7696, 0.7091, 0.7719, 0.7128, 0.5492])
me_gun_tankone_11_001.materials.append(mat_dots_stroke)
me_gun_tankone_11_001.use_remesh_fix_poles = True
me_gun_tankone_11_001.use_remesh_preserve_attributes = False
me_gun_tankone_11_001.update()
me_gun_tankone_11_002 = bpy.data.meshes.new('gun_TankOne_11.002')
me_gun_tankone_11_002.from_pydata([(0.4267, 0.02424, 0.2579), (0.4267, -0.03054, 0.2579), (0.3404, 0.02424, 0.2587), (0.3404, -0.03054, 0.2587), (0.2934, -0.004663, 0.2762), (0.2934, -0.1779, 0.2762), (0.4875, -0.004654, 0.5275), (0.4875, -0.1779, 0.5275), (0.2934, -0.004663, 0.5283), (0.2934, -0.1779, 0.5283), (0.2934, -0.1779, 0.4023), (0.2934, -0.004663, 0.4023), (0.5576, -0.004654, 0.2754), (0.5576, -0.1779, 0.2754), (-0.4204, -0.03054, 0.2579), (-0.4204, 0.02424, 0.2579), (-0.3341, -0.03054, 0.2587), (-0.3341, 0.02424, 0.2587), (-0.5513, -0.1779, 0.2754), (-0.5513, -0.004654, 0.2754), (-0.2871, -0.1779, 0.2762), (-0.2871, -0.004663, 0.2762), (-0.4812, -0.1779, 0.5275), (-0.4812, -0.004654, 0.5275), (-0.2871, -0.1779, 0.5283), (-0.2871, -0.004663, 0.5283), (-0.2871, -0.1779, 0.4023)], [], [(4, 5, 10), (6, 8, 9), (11, 10, 9), (2, 3, 5), (1, 0, 12), (22, 24, 25), (16, 17, 21), (15, 14, 18), (19, 18, 22), (21, 25, 24), (7, 13, 12), (7, 12, 6), (9, 7, 6), (9, 8, 11), (10, 11, 4), (5, 4, 2), (12, 13, 1), (22, 25, 23), (22, 23, 19), (21, 24, 20), (21, 20, 16), (18, 19, 15)])
me_gun_tankone_11_002.polygons.foreach_set('use_smooth', [True] * 22)
_uv = me_gun_tankone_11_002.uv_layers.new(name='UVMap')
_uv.uv.foreach_set('vector', [0.4827, 0.9174, 0.4397, 0.9174, 0.4397, 0.8862, 0.7053, 0.833, 0.7053, 0.8832, 0.6259, 0.8838, 0.4827, 0.8862, 0.4397, 0.8862, 0.4397, 0.8549, 0.4898, 0.9298, 0.4763, 0.9298, 0.4397, 0.9174, 0.4716, 0.8542, 0.4822, 0.8542, 0.4766, 0.8798, 0.5435, 0.8836, 0.5435, 0.8333, 0.6246, 0.8333, 0.4753, 0.8551, 0.4886, 0.8551, 0.4816, 0.8672, 0.485, 0.9297, 0.475, 0.9297, 0.4479, 0.9054, 0.4797, 0.9054, 0.4479, 0.9054, 0.4479, 0.8574, 0.4816, 0.8672, 0.4816, 0.9282, 0.4396, 0.9282, 0.4429, 0.9307, 0.4429, 0.8798, 0.4766, 0.8798, 0.4429, 0.9307, 0.4766, 0.8798, 0.4766, 0.9307, 0.6259, 0.8838, 0.6259, 0.8336, 0.7053, 0.833, 0.4397, 0.8549, 0.4827, 0.8549, 0.4827, 0.8862, 0.4397, 0.8862, 0.4827, 0.8862, 0.4827, 0.9174, 0.4397, 0.9174, 0.4827, 0.9174, 0.4898, 0.9298, 0.4766, 0.8798, 0.4429, 0.8798, 0.4716, 0.8542, 0.5435, 0.8836, 0.6246, 0.8333, 0.6246, 0.8836, 0.4479, 0.8574, 0.4797, 0.8574, 0.4797, 0.9054, 0.4816, 0.8672, 0.4396, 0.9282, 0.4396, 0.8672, 0.4816, 0.8672, 0.4396, 0.8672, 0.4753, 0.8551, 0.4479, 0.9054, 0.4797, 0.9054, 0.485, 0.9297])
me_gun_tankone_11_002.materials.append(mat_player_color)
me_gun_tankone_11_002.use_remesh_fix_poles = True
me_gun_tankone_11_002.use_remesh_preserve_attributes = False
me_gun_tankone_11_002.update()

# ---- objects
ob_0_bounding_box_0 = bpy.data.objects.new('0:BOUNDING BOX:0', None)
ob_1_none_0 = bpy.data.objects.new('1:none:0', me_gun_tankone_11)
ob_attack = bpy.data.objects.new('attack', None)
ob_damage_trail_01 = bpy.data.objects.new('damage_trail_01', None)
ob_impact_03 = bpy.data.objects.new('impact_03', None)
ob_impact_04 = bpy.data.objects.new('impact_04', None)
ob_impact_07 = bpy.data.objects.new('impact_07', None)
ob_impact_08 = bpy.data.objects.new('impact_08', None)
ob_impact_09 = bpy.data.objects.new('impact_09', None)
ob_water_ripple_01 = bpy.data.objects.new('water_ripple_01', None)
ob_0_bounding_box_0_001 = bpy.data.objects.new('0:BOUNDING BOX:0.001', None)
ob_1_none_0_001 = bpy.data.objects.new('1:none:0.001', me_gun_tankone_11_001)
ob_2_player_color_0 = bpy.data.objects.new('2:player color:0', me_gun_tankone_11_002)
ob_2dexplosion_01 = bpy.data.objects.new('2Dexplosion_01', None)
ob_2dfire_01 = bpy.data.objects.new('2Dfire_01', None)
ob_impact_01 = bpy.data.objects.new('impact_01', None)
ob_impact_02 = bpy.data.objects.new('impact_02', None)
ob_impact_05 = bpy.data.objects.new('impact_05', None)
ob_impact_06 = bpy.data.objects.new('impact_06', None)
ob_weapon_mount_02 = bpy.data.objects.new('weapon_mount_02', None)
ob_weapon_mount_01 = bpy.data.objects.new('weapon_mount_01', None)

# ---- transforms, parenting, visibility, modifiers, constraints
ob_0_bounding_box_0.location = (-0.001295, -0.1077, 0.3324)
ob_0_bounding_box_0.scale = (0.8477, 0.9627, 0.2784)
ob_0_bounding_box_0.empty_display_type = 'CUBE'
ob_1_none_0.location = (0.0, 0.0, 0.0)
ob_attack.location = (0.0, -0.08207, 0.3531)
ob_attack.empty_display_size = 0.08
ob_damage_trail_01.location = (0.0, -1.067, 0.2053)
ob_damage_trail_01.empty_display_size = 0.08
ob_impact_03.location = (0.7414, -0.2314, 0.2743)
ob_impact_03.empty_display_size = 0.08
ob_impact_04.location = (0.05589, 0.3298, 0.5421)
ob_impact_04.empty_display_size = 0.08
ob_impact_07.location = (-0.6483, -0.6808, 0.3537)
ob_impact_07.empty_display_size = 0.08
ob_impact_08.location = (0.5418, 0.0, 0.4237)
ob_impact_08.empty_display_size = 0.08
ob_impact_09.location = (-0.1125, 0.5974, 0.4943)
ob_impact_09.empty_display_size = 0.08
ob_water_ripple_01.location = (0.0, 0.0, 0.0)
ob_water_ripple_01.empty_display_size = 0.08
ob_0_bounding_box_0_001.location = (0.000307, -0.5678, 0.6293)
ob_0_bounding_box_0_001.scale = (0.5544, 0.3749, 0.2641)
ob_0_bounding_box_0_001.empty_display_type = 'CUBE'
ob_1_none_0_001.location = (-0.002844, -0.5647, 0.3647)
ob_2_player_color_0.location = (-0.002844, -0.5647, 0.3647)
ob_2dexplosion_01.location = (0.0, -0.5369, 0.5572)
ob_2dexplosion_01.empty_display_size = 0.08
ob_2dfire_01.location = (0.0, -0.5522, 0.5556)
ob_2dfire_01.empty_display_size = 0.08
ob_impact_01.location = (0.1555, -0.7513, 0.5133)
ob_impact_01.empty_display_size = 0.08
ob_impact_02.location = (-0.3809, -0.4428, 0.8949)
ob_impact_02.empty_display_size = 0.08
ob_impact_05.location = (0.5358, -0.4861, 0.7962)
ob_impact_05.empty_display_size = 0.08
ob_impact_06.location = (0.0, -0.3657, 0.525)
ob_impact_06.empty_display_size = 0.08
ob_weapon_mount_02.location = (0.4185, -0.3941, 0.758)
ob_weapon_mount_02.empty_display_size = 0.08
ob_weapon_mount_01.location = (-0.4135, -0.3941, 0.758)
ob_weapon_mount_01.empty_display_size = 0.08

# ---- collection membership
col_1_scene_root.objects.link(ob_0_bounding_box_0)
col_1_scene_root.objects.link(ob_1_none_0)
col_tag_points.objects.link(ob_attack)
col_tag_points.objects.link(ob_damage_trail_01)
col_tag_points.objects.link(ob_impact_03)
col_tag_points.objects.link(ob_impact_04)
col_tag_points.objects.link(ob_impact_07)
col_tag_points.objects.link(ob_impact_08)
col_tag_points.objects.link(ob_impact_09)
col_tag_points.objects.link(ob_water_ripple_01)
col_2_turret_01.objects.link(ob_0_bounding_box_0_001)
col_2_turret_01.objects.link(ob_1_none_0_001)
col_2_turret_01.objects.link(ob_2_player_color_0)
col_tag_points_001.objects.link(ob_2dexplosion_01)
col_tag_points_001.objects.link(ob_2dfire_01)
col_tag_points_001.objects.link(ob_impact_01)
col_tag_points_001.objects.link(ob_impact_02)
col_tag_points_001.objects.link(ob_impact_05)
col_tag_points_001.objects.link(ob_impact_06)
col_tag_points_001.objects.link(ob_weapon_mount_02)
col_tag_points_001.objects.link(ob_weapon_mount_01)

# ---- scene / render settings (as saved in the file)
scene.frame_start = 0; scene.frame_end = 0; scene.frame_set(0)
scene.render.engine = 'BLENDER_EEVEE_NEXT'
scene.cycles.sampling_pattern = 'TABULATED_SOBOL'
scene.cycles.use_light_tree = False
scene.view_settings.view_transform = 'Filmic'
bpy.context.view_layer.update()

# ---- added for rendering (the .blend has no active camera and no usable light): camera, sun
cam_auto = bpy.data.cameras.new('AutoCamera')
cam_auto.lens = 50.0
cam_auto.sensor_width = 36.0
cam_auto.clip_end = 1000.0
ob_auto_camera = bpy.data.objects.new('AutoCamera', cam_auto)
scene.collection.objects.link(ob_auto_camera)
ob_auto_camera.location = (2.49608, -3.10456, 2.47164)
ob_auto_camera.rotation_euler = (1.09748, -7.21219e-08, 0.694738)
scene.camera = ob_auto_camera
light_auto_sun = bpy.data.lights.new('AutoSun', 'SUN')
light_auto_sun.energy = 3.0
light_auto_sun.angle = 0.0523599
ob_auto_sun = bpy.data.objects.new('AutoSun', light_auto_sun)
scene.collection.objects.link(ob_auto_sun)
ob_auto_sun.rotation_euler = (0.872665, 0.174533, 0.523599)
bpy.context.view_layer.update()
